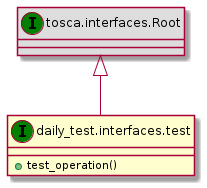

The diagram above was rendered by PlantUML. Its source (embedded in the PNG):
@startuml
set namespaceSeparator none
class "tosca.interfaces.Root" << (I,green) >> #DDDDDD
"tosca.interfaces.Root" <|-- "daily_test.interfaces.test"
class "daily_test.interfaces.test" << (I,green) >> {
+test_operation()
}
@enduml